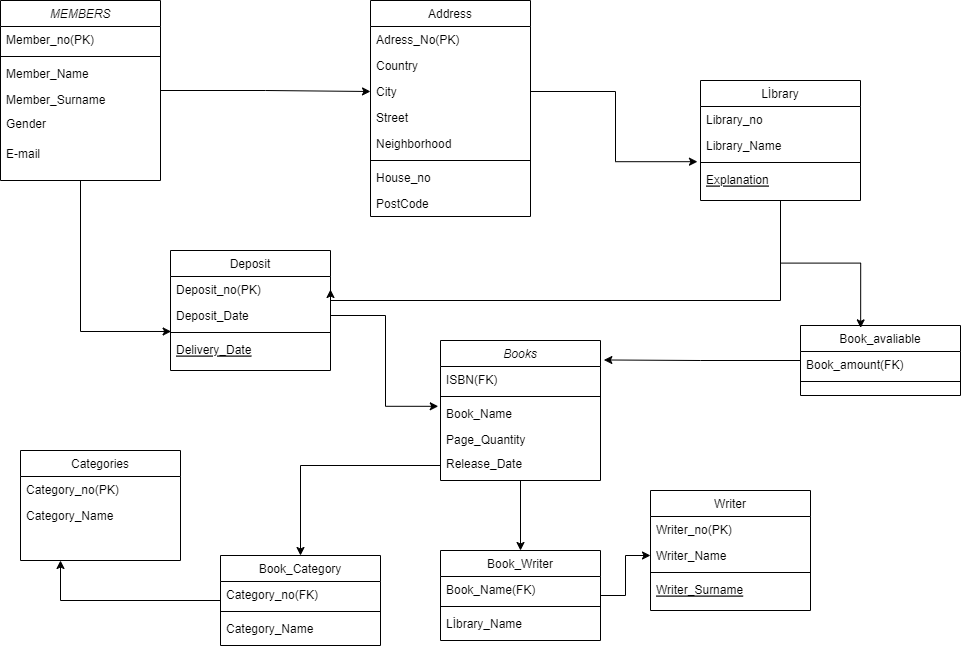

The diagram above was exported from draw.io. Its source (the exported page's mxGraphModel, read from the mxfile embedded in the PNG):
<mxGraphModel dx="2927" dy="2253" grid="1" gridSize="10" guides="1" tooltips="1" connect="1" arrows="1" fold="1" page="1" pageScale="1" pageWidth="827" pageHeight="1169" math="0" shadow="0">
  <root>
    <mxCell id="WIyWlLk6GJQsqaUBKTNV-0" />
    <mxCell id="WIyWlLk6GJQsqaUBKTNV-1" parent="WIyWlLk6GJQsqaUBKTNV-0" />
    <mxCell id="rcewOSJkpliiI0hXgF61-61" style="edgeStyle=orthogonalEdgeStyle;rounded=0;orthogonalLoop=1;jettySize=auto;html=1;entryX=0;entryY=0.5;entryDx=0;entryDy=0;" edge="1" parent="WIyWlLk6GJQsqaUBKTNV-1" source="zkfFHV4jXpPFQw0GAbJ--0" target="zkfFHV4jXpPFQw0GAbJ--20">
      <mxGeometry relative="1" as="geometry" />
    </mxCell>
    <mxCell id="zkfFHV4jXpPFQw0GAbJ--0" value="MEMBERS" style="swimlane;fontStyle=2;align=center;verticalAlign=top;childLayout=stackLayout;horizontal=1;startSize=26;horizontalStack=0;resizeParent=1;resizeLast=0;collapsible=1;marginBottom=0;rounded=0;shadow=0;strokeWidth=1;" parent="WIyWlLk6GJQsqaUBKTNV-1" vertex="1">
      <mxGeometry x="-70" y="-60" width="160" height="180" as="geometry">
        <mxRectangle x="230" y="140" width="160" height="26" as="alternateBounds" />
      </mxGeometry>
    </mxCell>
    <mxCell id="zkfFHV4jXpPFQw0GAbJ--1" value="Member_no(PK)" style="text;align=left;verticalAlign=top;spacingLeft=4;spacingRight=4;overflow=hidden;rotatable=0;points=[[0,0.5],[1,0.5]];portConstraint=eastwest;" parent="zkfFHV4jXpPFQw0GAbJ--0" vertex="1">
      <mxGeometry y="26" width="160" height="26" as="geometry" />
    </mxCell>
    <mxCell id="zkfFHV4jXpPFQw0GAbJ--4" value="" style="line;html=1;strokeWidth=1;align=left;verticalAlign=middle;spacingTop=-1;spacingLeft=3;spacingRight=3;rotatable=0;labelPosition=right;points=[];portConstraint=eastwest;" parent="zkfFHV4jXpPFQw0GAbJ--0" vertex="1">
      <mxGeometry y="52" width="160" height="8" as="geometry" />
    </mxCell>
    <mxCell id="zkfFHV4jXpPFQw0GAbJ--2" value="Member_Name" style="text;align=left;verticalAlign=top;spacingLeft=4;spacingRight=4;overflow=hidden;rotatable=0;points=[[0,0.5],[1,0.5]];portConstraint=eastwest;rounded=0;shadow=0;html=0;" parent="zkfFHV4jXpPFQw0GAbJ--0" vertex="1">
      <mxGeometry y="60" width="160" height="26" as="geometry" />
    </mxCell>
    <mxCell id="zkfFHV4jXpPFQw0GAbJ--3" value="Member_Surname" style="text;align=left;verticalAlign=top;spacingLeft=4;spacingRight=4;overflow=hidden;rotatable=0;points=[[0,0.5],[1,0.5]];portConstraint=eastwest;rounded=0;shadow=0;html=0;" parent="zkfFHV4jXpPFQw0GAbJ--0" vertex="1">
      <mxGeometry y="86" width="160" height="24" as="geometry" />
    </mxCell>
    <mxCell id="zkfFHV4jXpPFQw0GAbJ--5" value="Gender" style="text;align=left;verticalAlign=top;spacingLeft=4;spacingRight=4;overflow=hidden;rotatable=0;points=[[0,0.5],[1,0.5]];portConstraint=eastwest;" parent="zkfFHV4jXpPFQw0GAbJ--0" vertex="1">
      <mxGeometry y="110" width="160" height="30" as="geometry" />
    </mxCell>
    <mxCell id="rcewOSJkpliiI0hXgF61-0" value="E-mail" style="text;align=left;verticalAlign=top;spacingLeft=4;spacingRight=4;overflow=hidden;rotatable=0;points=[[0,0.5],[1,0.5]];portConstraint=eastwest;rounded=0;shadow=0;html=0;" vertex="1" parent="zkfFHV4jXpPFQw0GAbJ--0">
      <mxGeometry y="140" width="160" height="40" as="geometry" />
    </mxCell>
    <mxCell id="zkfFHV4jXpPFQw0GAbJ--6" value="Deposit" style="swimlane;fontStyle=0;align=center;verticalAlign=top;childLayout=stackLayout;horizontal=1;startSize=26;horizontalStack=0;resizeParent=1;resizeLast=0;collapsible=1;marginBottom=0;rounded=0;shadow=0;strokeWidth=1;" parent="WIyWlLk6GJQsqaUBKTNV-1" vertex="1">
      <mxGeometry x="100" y="190" width="160" height="120" as="geometry">
        <mxRectangle x="130" y="380" width="160" height="26" as="alternateBounds" />
      </mxGeometry>
    </mxCell>
    <mxCell id="zkfFHV4jXpPFQw0GAbJ--7" value="Deposit_no(PK)" style="text;align=left;verticalAlign=top;spacingLeft=4;spacingRight=4;overflow=hidden;rotatable=0;points=[[0,0.5],[1,0.5]];portConstraint=eastwest;" parent="zkfFHV4jXpPFQw0GAbJ--6" vertex="1">
      <mxGeometry y="26" width="160" height="26" as="geometry" />
    </mxCell>
    <mxCell id="zkfFHV4jXpPFQw0GAbJ--8" value="Deposit_Date" style="text;align=left;verticalAlign=top;spacingLeft=4;spacingRight=4;overflow=hidden;rotatable=0;points=[[0,0.5],[1,0.5]];portConstraint=eastwest;rounded=0;shadow=0;html=0;" parent="zkfFHV4jXpPFQw0GAbJ--6" vertex="1">
      <mxGeometry y="52" width="160" height="26" as="geometry" />
    </mxCell>
    <mxCell id="zkfFHV4jXpPFQw0GAbJ--9" value="" style="line;html=1;strokeWidth=1;align=left;verticalAlign=middle;spacingTop=-1;spacingLeft=3;spacingRight=3;rotatable=0;labelPosition=right;points=[];portConstraint=eastwest;" parent="zkfFHV4jXpPFQw0GAbJ--6" vertex="1">
      <mxGeometry y="78" width="160" height="8" as="geometry" />
    </mxCell>
    <mxCell id="zkfFHV4jXpPFQw0GAbJ--10" value="Delivery_Date" style="text;align=left;verticalAlign=top;spacingLeft=4;spacingRight=4;overflow=hidden;rotatable=0;points=[[0,0.5],[1,0.5]];portConstraint=eastwest;fontStyle=4" parent="zkfFHV4jXpPFQw0GAbJ--6" vertex="1">
      <mxGeometry y="86" width="160" height="26" as="geometry" />
    </mxCell>
    <mxCell id="rcewOSJkpliiI0hXgF61-65" style="edgeStyle=orthogonalEdgeStyle;rounded=0;orthogonalLoop=1;jettySize=auto;html=1;" edge="1" parent="WIyWlLk6GJQsqaUBKTNV-1" source="zkfFHV4jXpPFQw0GAbJ--13" target="rcewOSJkpliiI0hXgF61-13">
      <mxGeometry relative="1" as="geometry" />
    </mxCell>
    <mxCell id="zkfFHV4jXpPFQw0GAbJ--13" value="Book_Writer" style="swimlane;fontStyle=0;align=center;verticalAlign=top;childLayout=stackLayout;horizontal=1;startSize=26;horizontalStack=0;resizeParent=1;resizeLast=0;collapsible=1;marginBottom=0;rounded=0;shadow=0;strokeWidth=1;" parent="WIyWlLk6GJQsqaUBKTNV-1" vertex="1">
      <mxGeometry x="370" y="490" width="160" height="90" as="geometry">
        <mxRectangle x="340" y="380" width="170" height="26" as="alternateBounds" />
      </mxGeometry>
    </mxCell>
    <mxCell id="zkfFHV4jXpPFQw0GAbJ--14" value="Book_Name(FK)" style="text;align=left;verticalAlign=top;spacingLeft=4;spacingRight=4;overflow=hidden;rotatable=0;points=[[0,0.5],[1,0.5]];portConstraint=eastwest;" parent="zkfFHV4jXpPFQw0GAbJ--13" vertex="1">
      <mxGeometry y="26" width="160" height="26" as="geometry" />
    </mxCell>
    <mxCell id="zkfFHV4jXpPFQw0GAbJ--15" value="" style="line;html=1;strokeWidth=1;align=left;verticalAlign=middle;spacingTop=-1;spacingLeft=3;spacingRight=3;rotatable=0;labelPosition=right;points=[];portConstraint=eastwest;" parent="zkfFHV4jXpPFQw0GAbJ--13" vertex="1">
      <mxGeometry y="52" width="160" height="8" as="geometry" />
    </mxCell>
    <mxCell id="rcewOSJkpliiI0hXgF61-33" value="Lİbrary_Name" style="text;align=left;verticalAlign=top;spacingLeft=4;spacingRight=4;overflow=hidden;rotatable=0;points=[[0,0.5],[1,0.5]];portConstraint=eastwest;" vertex="1" parent="zkfFHV4jXpPFQw0GAbJ--13">
      <mxGeometry y="60" width="160" height="26" as="geometry" />
    </mxCell>
    <mxCell id="zkfFHV4jXpPFQw0GAbJ--17" value="Address" style="swimlane;fontStyle=0;align=center;verticalAlign=top;childLayout=stackLayout;horizontal=1;startSize=26;horizontalStack=0;resizeParent=1;resizeLast=0;collapsible=1;marginBottom=0;rounded=0;shadow=0;strokeWidth=1;" parent="WIyWlLk6GJQsqaUBKTNV-1" vertex="1">
      <mxGeometry x="300" y="-60" width="160" height="216" as="geometry">
        <mxRectangle x="550" y="140" width="160" height="26" as="alternateBounds" />
      </mxGeometry>
    </mxCell>
    <mxCell id="zkfFHV4jXpPFQw0GAbJ--18" value="Adress_No(PK)" style="text;align=left;verticalAlign=top;spacingLeft=4;spacingRight=4;overflow=hidden;rotatable=0;points=[[0,0.5],[1,0.5]];portConstraint=eastwest;" parent="zkfFHV4jXpPFQw0GAbJ--17" vertex="1">
      <mxGeometry y="26" width="160" height="26" as="geometry" />
    </mxCell>
    <mxCell id="zkfFHV4jXpPFQw0GAbJ--19" value="Country" style="text;align=left;verticalAlign=top;spacingLeft=4;spacingRight=4;overflow=hidden;rotatable=0;points=[[0,0.5],[1,0.5]];portConstraint=eastwest;rounded=0;shadow=0;html=0;" parent="zkfFHV4jXpPFQw0GAbJ--17" vertex="1">
      <mxGeometry y="52" width="160" height="26" as="geometry" />
    </mxCell>
    <mxCell id="zkfFHV4jXpPFQw0GAbJ--20" value="City" style="text;align=left;verticalAlign=top;spacingLeft=4;spacingRight=4;overflow=hidden;rotatable=0;points=[[0,0.5],[1,0.5]];portConstraint=eastwest;rounded=0;shadow=0;html=0;" parent="zkfFHV4jXpPFQw0GAbJ--17" vertex="1">
      <mxGeometry y="78" width="160" height="26" as="geometry" />
    </mxCell>
    <mxCell id="zkfFHV4jXpPFQw0GAbJ--21" value="Street" style="text;align=left;verticalAlign=top;spacingLeft=4;spacingRight=4;overflow=hidden;rotatable=0;points=[[0,0.5],[1,0.5]];portConstraint=eastwest;rounded=0;shadow=0;html=0;" parent="zkfFHV4jXpPFQw0GAbJ--17" vertex="1">
      <mxGeometry y="104" width="160" height="26" as="geometry" />
    </mxCell>
    <mxCell id="zkfFHV4jXpPFQw0GAbJ--22" value="Neighborhood" style="text;align=left;verticalAlign=top;spacingLeft=4;spacingRight=4;overflow=hidden;rotatable=0;points=[[0,0.5],[1,0.5]];portConstraint=eastwest;rounded=0;shadow=0;html=0;" parent="zkfFHV4jXpPFQw0GAbJ--17" vertex="1">
      <mxGeometry y="130" width="160" height="26" as="geometry" />
    </mxCell>
    <mxCell id="zkfFHV4jXpPFQw0GAbJ--23" value="" style="line;html=1;strokeWidth=1;align=left;verticalAlign=middle;spacingTop=-1;spacingLeft=3;spacingRight=3;rotatable=0;labelPosition=right;points=[];portConstraint=eastwest;" parent="zkfFHV4jXpPFQw0GAbJ--17" vertex="1">
      <mxGeometry y="156" width="160" height="8" as="geometry" />
    </mxCell>
    <mxCell id="zkfFHV4jXpPFQw0GAbJ--24" value="House_no" style="text;align=left;verticalAlign=top;spacingLeft=4;spacingRight=4;overflow=hidden;rotatable=0;points=[[0,0.5],[1,0.5]];portConstraint=eastwest;" parent="zkfFHV4jXpPFQw0GAbJ--17" vertex="1">
      <mxGeometry y="164" width="160" height="26" as="geometry" />
    </mxCell>
    <mxCell id="zkfFHV4jXpPFQw0GAbJ--25" value="PostCode" style="text;align=left;verticalAlign=top;spacingLeft=4;spacingRight=4;overflow=hidden;rotatable=0;points=[[0,0.5],[1,0.5]];portConstraint=eastwest;" parent="zkfFHV4jXpPFQw0GAbJ--17" vertex="1">
      <mxGeometry y="190" width="160" height="26" as="geometry" />
    </mxCell>
    <mxCell id="rcewOSJkpliiI0hXgF61-55" style="edgeStyle=orthogonalEdgeStyle;rounded=0;orthogonalLoop=1;jettySize=auto;html=1;entryX=1;entryY=0.5;entryDx=0;entryDy=0;" edge="1" parent="WIyWlLk6GJQsqaUBKTNV-1" source="rcewOSJkpliiI0hXgF61-4" target="zkfFHV4jXpPFQw0GAbJ--7">
      <mxGeometry relative="1" as="geometry">
        <Array as="points">
          <mxPoint x="710" y="240" />
          <mxPoint x="260" y="240" />
        </Array>
      </mxGeometry>
    </mxCell>
    <mxCell id="rcewOSJkpliiI0hXgF61-4" value="Lİbrary" style="swimlane;fontStyle=0;align=center;verticalAlign=top;childLayout=stackLayout;horizontal=1;startSize=26;horizontalStack=0;resizeParent=1;resizeLast=0;collapsible=1;marginBottom=0;rounded=0;shadow=0;strokeWidth=1;" vertex="1" parent="WIyWlLk6GJQsqaUBKTNV-1">
      <mxGeometry x="630" y="20" width="160" height="120" as="geometry">
        <mxRectangle x="130" y="380" width="160" height="26" as="alternateBounds" />
      </mxGeometry>
    </mxCell>
    <mxCell id="rcewOSJkpliiI0hXgF61-5" value="Library_no" style="text;align=left;verticalAlign=top;spacingLeft=4;spacingRight=4;overflow=hidden;rotatable=0;points=[[0,0.5],[1,0.5]];portConstraint=eastwest;" vertex="1" parent="rcewOSJkpliiI0hXgF61-4">
      <mxGeometry y="26" width="160" height="26" as="geometry" />
    </mxCell>
    <mxCell id="rcewOSJkpliiI0hXgF61-6" value="Library_Name" style="text;align=left;verticalAlign=top;spacingLeft=4;spacingRight=4;overflow=hidden;rotatable=0;points=[[0,0.5],[1,0.5]];portConstraint=eastwest;rounded=0;shadow=0;html=0;" vertex="1" parent="rcewOSJkpliiI0hXgF61-4">
      <mxGeometry y="52" width="160" height="26" as="geometry" />
    </mxCell>
    <mxCell id="rcewOSJkpliiI0hXgF61-7" value="" style="line;html=1;strokeWidth=1;align=left;verticalAlign=middle;spacingTop=-1;spacingLeft=3;spacingRight=3;rotatable=0;labelPosition=right;points=[];portConstraint=eastwest;" vertex="1" parent="rcewOSJkpliiI0hXgF61-4">
      <mxGeometry y="78" width="160" height="8" as="geometry" />
    </mxCell>
    <mxCell id="rcewOSJkpliiI0hXgF61-8" value="Explanation" style="text;align=left;verticalAlign=top;spacingLeft=4;spacingRight=4;overflow=hidden;rotatable=0;points=[[0,0.5],[1,0.5]];portConstraint=eastwest;fontStyle=4" vertex="1" parent="rcewOSJkpliiI0hXgF61-4">
      <mxGeometry y="86" width="160" height="26" as="geometry" />
    </mxCell>
    <mxCell id="rcewOSJkpliiI0hXgF61-11" value="Writer" style="swimlane;fontStyle=0;align=center;verticalAlign=top;childLayout=stackLayout;horizontal=1;startSize=26;horizontalStack=0;resizeParent=1;resizeLast=0;collapsible=1;marginBottom=0;rounded=0;shadow=0;strokeWidth=1;" vertex="1" parent="WIyWlLk6GJQsqaUBKTNV-1">
      <mxGeometry x="580" y="430" width="160" height="120" as="geometry">
        <mxRectangle x="130" y="380" width="160" height="26" as="alternateBounds" />
      </mxGeometry>
    </mxCell>
    <mxCell id="rcewOSJkpliiI0hXgF61-12" value="Writer_no(PK)" style="text;align=left;verticalAlign=top;spacingLeft=4;spacingRight=4;overflow=hidden;rotatable=0;points=[[0,0.5],[1,0.5]];portConstraint=eastwest;" vertex="1" parent="rcewOSJkpliiI0hXgF61-11">
      <mxGeometry y="26" width="160" height="26" as="geometry" />
    </mxCell>
    <mxCell id="rcewOSJkpliiI0hXgF61-13" value="Writer_Name" style="text;align=left;verticalAlign=top;spacingLeft=4;spacingRight=4;overflow=hidden;rotatable=0;points=[[0,0.5],[1,0.5]];portConstraint=eastwest;rounded=0;shadow=0;html=0;" vertex="1" parent="rcewOSJkpliiI0hXgF61-11">
      <mxGeometry y="52" width="160" height="26" as="geometry" />
    </mxCell>
    <mxCell id="rcewOSJkpliiI0hXgF61-14" value="" style="line;html=1;strokeWidth=1;align=left;verticalAlign=middle;spacingTop=-1;spacingLeft=3;spacingRight=3;rotatable=0;labelPosition=right;points=[];portConstraint=eastwest;" vertex="1" parent="rcewOSJkpliiI0hXgF61-11">
      <mxGeometry y="78" width="160" height="8" as="geometry" />
    </mxCell>
    <mxCell id="rcewOSJkpliiI0hXgF61-15" value="Writer_Surname" style="text;align=left;verticalAlign=top;spacingLeft=4;spacingRight=4;overflow=hidden;rotatable=0;points=[[0,0.5],[1,0.5]];portConstraint=eastwest;fontStyle=4" vertex="1" parent="rcewOSJkpliiI0hXgF61-11">
      <mxGeometry y="86" width="160" height="26" as="geometry" />
    </mxCell>
    <mxCell id="rcewOSJkpliiI0hXgF61-57" style="edgeStyle=orthogonalEdgeStyle;rounded=0;orthogonalLoop=1;jettySize=auto;html=1;entryX=1.021;entryY=0.139;entryDx=0;entryDy=0;entryPerimeter=0;" edge="1" parent="WIyWlLk6GJQsqaUBKTNV-1" source="rcewOSJkpliiI0hXgF61-16" target="rcewOSJkpliiI0hXgF61-19">
      <mxGeometry relative="1" as="geometry">
        <mxPoint x="540" y="300" as="targetPoint" />
      </mxGeometry>
    </mxCell>
    <mxCell id="rcewOSJkpliiI0hXgF61-16" value="Book_avaliable" style="swimlane;fontStyle=0;align=center;verticalAlign=top;childLayout=stackLayout;horizontal=1;startSize=26;horizontalStack=0;resizeParent=1;resizeLast=0;collapsible=1;marginBottom=0;rounded=0;shadow=0;strokeWidth=1;" vertex="1" parent="WIyWlLk6GJQsqaUBKTNV-1">
      <mxGeometry x="730" y="265" width="160" height="70" as="geometry">
        <mxRectangle x="340" y="380" width="170" height="26" as="alternateBounds" />
      </mxGeometry>
    </mxCell>
    <mxCell id="rcewOSJkpliiI0hXgF61-17" value="Book_amount(FK)" style="text;align=left;verticalAlign=top;spacingLeft=4;spacingRight=4;overflow=hidden;rotatable=0;points=[[0,0.5],[1,0.5]];portConstraint=eastwest;" vertex="1" parent="rcewOSJkpliiI0hXgF61-16">
      <mxGeometry y="26" width="160" height="26" as="geometry" />
    </mxCell>
    <mxCell id="rcewOSJkpliiI0hXgF61-18" value="" style="line;html=1;strokeWidth=1;align=left;verticalAlign=middle;spacingTop=-1;spacingLeft=3;spacingRight=3;rotatable=0;labelPosition=right;points=[];portConstraint=eastwest;" vertex="1" parent="rcewOSJkpliiI0hXgF61-16">
      <mxGeometry y="52" width="160" height="8" as="geometry" />
    </mxCell>
    <mxCell id="rcewOSJkpliiI0hXgF61-62" style="edgeStyle=orthogonalEdgeStyle;rounded=0;orthogonalLoop=1;jettySize=auto;html=1;" edge="1" parent="WIyWlLk6GJQsqaUBKTNV-1" source="rcewOSJkpliiI0hXgF61-19" target="zkfFHV4jXpPFQw0GAbJ--13">
      <mxGeometry relative="1" as="geometry" />
    </mxCell>
    <mxCell id="rcewOSJkpliiI0hXgF61-19" value="Books" style="swimlane;fontStyle=2;align=center;verticalAlign=top;childLayout=stackLayout;horizontal=1;startSize=26;horizontalStack=0;resizeParent=1;resizeLast=0;collapsible=1;marginBottom=0;rounded=0;shadow=0;strokeWidth=1;" vertex="1" parent="WIyWlLk6GJQsqaUBKTNV-1">
      <mxGeometry x="370" y="280" width="160" height="140" as="geometry">
        <mxRectangle x="230" y="140" width="160" height="26" as="alternateBounds" />
      </mxGeometry>
    </mxCell>
    <mxCell id="rcewOSJkpliiI0hXgF61-20" value="ISBN(FK)" style="text;align=left;verticalAlign=top;spacingLeft=4;spacingRight=4;overflow=hidden;rotatable=0;points=[[0,0.5],[1,0.5]];portConstraint=eastwest;" vertex="1" parent="rcewOSJkpliiI0hXgF61-19">
      <mxGeometry y="26" width="160" height="26" as="geometry" />
    </mxCell>
    <mxCell id="rcewOSJkpliiI0hXgF61-21" value="" style="line;html=1;strokeWidth=1;align=left;verticalAlign=middle;spacingTop=-1;spacingLeft=3;spacingRight=3;rotatable=0;labelPosition=right;points=[];portConstraint=eastwest;" vertex="1" parent="rcewOSJkpliiI0hXgF61-19">
      <mxGeometry y="52" width="160" height="8" as="geometry" />
    </mxCell>
    <mxCell id="rcewOSJkpliiI0hXgF61-22" value="Book_Name" style="text;align=left;verticalAlign=top;spacingLeft=4;spacingRight=4;overflow=hidden;rotatable=0;points=[[0,0.5],[1,0.5]];portConstraint=eastwest;rounded=0;shadow=0;html=0;" vertex="1" parent="rcewOSJkpliiI0hXgF61-19">
      <mxGeometry y="60" width="160" height="26" as="geometry" />
    </mxCell>
    <mxCell id="rcewOSJkpliiI0hXgF61-23" value="Page_Quantity" style="text;align=left;verticalAlign=top;spacingLeft=4;spacingRight=4;overflow=hidden;rotatable=0;points=[[0,0.5],[1,0.5]];portConstraint=eastwest;rounded=0;shadow=0;html=0;" vertex="1" parent="rcewOSJkpliiI0hXgF61-19">
      <mxGeometry y="86" width="160" height="24" as="geometry" />
    </mxCell>
    <mxCell id="rcewOSJkpliiI0hXgF61-24" value="Release_Date" style="text;align=left;verticalAlign=top;spacingLeft=4;spacingRight=4;overflow=hidden;rotatable=0;points=[[0,0.5],[1,0.5]];portConstraint=eastwest;" vertex="1" parent="rcewOSJkpliiI0hXgF61-19">
      <mxGeometry y="110" width="160" height="30" as="geometry" />
    </mxCell>
    <mxCell id="rcewOSJkpliiI0hXgF61-64" style="edgeStyle=orthogonalEdgeStyle;rounded=0;orthogonalLoop=1;jettySize=auto;html=1;entryX=0.25;entryY=1;entryDx=0;entryDy=0;" edge="1" parent="WIyWlLk6GJQsqaUBKTNV-1" source="rcewOSJkpliiI0hXgF61-34" target="rcewOSJkpliiI0hXgF61-45">
      <mxGeometry relative="1" as="geometry" />
    </mxCell>
    <mxCell id="rcewOSJkpliiI0hXgF61-34" value="Book_Category" style="swimlane;fontStyle=0;align=center;verticalAlign=top;childLayout=stackLayout;horizontal=1;startSize=26;horizontalStack=0;resizeParent=1;resizeLast=0;collapsible=1;marginBottom=0;rounded=0;shadow=0;strokeWidth=1;" vertex="1" parent="WIyWlLk6GJQsqaUBKTNV-1">
      <mxGeometry x="150" y="495" width="160" height="90" as="geometry">
        <mxRectangle x="340" y="380" width="170" height="26" as="alternateBounds" />
      </mxGeometry>
    </mxCell>
    <mxCell id="rcewOSJkpliiI0hXgF61-35" value="Category_no(FK)" style="text;align=left;verticalAlign=top;spacingLeft=4;spacingRight=4;overflow=hidden;rotatable=0;points=[[0,0.5],[1,0.5]];portConstraint=eastwest;" vertex="1" parent="rcewOSJkpliiI0hXgF61-34">
      <mxGeometry y="26" width="160" height="26" as="geometry" />
    </mxCell>
    <mxCell id="rcewOSJkpliiI0hXgF61-36" value="" style="line;html=1;strokeWidth=1;align=left;verticalAlign=middle;spacingTop=-1;spacingLeft=3;spacingRight=3;rotatable=0;labelPosition=right;points=[];portConstraint=eastwest;" vertex="1" parent="rcewOSJkpliiI0hXgF61-34">
      <mxGeometry y="52" width="160" height="8" as="geometry" />
    </mxCell>
    <mxCell id="rcewOSJkpliiI0hXgF61-37" value="Category_Name" style="text;align=left;verticalAlign=top;spacingLeft=4;spacingRight=4;overflow=hidden;rotatable=0;points=[[0,0.5],[1,0.5]];portConstraint=eastwest;" vertex="1" parent="rcewOSJkpliiI0hXgF61-34">
      <mxGeometry y="60" width="160" height="26" as="geometry" />
    </mxCell>
    <mxCell id="rcewOSJkpliiI0hXgF61-45" value="Categories" style="swimlane;fontStyle=0;align=center;verticalAlign=top;childLayout=stackLayout;horizontal=1;startSize=26;horizontalStack=0;resizeParent=1;resizeLast=0;collapsible=1;marginBottom=0;rounded=0;shadow=0;strokeWidth=1;" vertex="1" parent="WIyWlLk6GJQsqaUBKTNV-1">
      <mxGeometry x="-50" y="390" width="160" height="110" as="geometry">
        <mxRectangle x="130" y="380" width="160" height="26" as="alternateBounds" />
      </mxGeometry>
    </mxCell>
    <mxCell id="rcewOSJkpliiI0hXgF61-46" value="Category_no(PK)" style="text;align=left;verticalAlign=top;spacingLeft=4;spacingRight=4;overflow=hidden;rotatable=0;points=[[0,0.5],[1,0.5]];portConstraint=eastwest;" vertex="1" parent="rcewOSJkpliiI0hXgF61-45">
      <mxGeometry y="26" width="160" height="26" as="geometry" />
    </mxCell>
    <mxCell id="rcewOSJkpliiI0hXgF61-47" value="Category_Name" style="text;align=left;verticalAlign=top;spacingLeft=4;spacingRight=4;overflow=hidden;rotatable=0;points=[[0,0.5],[1,0.5]];portConstraint=eastwest;rounded=0;shadow=0;html=0;" vertex="1" parent="rcewOSJkpliiI0hXgF61-45">
      <mxGeometry y="52" width="160" height="26" as="geometry" />
    </mxCell>
    <mxCell id="rcewOSJkpliiI0hXgF61-52" style="edgeStyle=orthogonalEdgeStyle;rounded=0;orthogonalLoop=1;jettySize=auto;html=1;entryX=-0.019;entryY=-0.185;entryDx=0;entryDy=0;entryPerimeter=0;" edge="1" parent="WIyWlLk6GJQsqaUBKTNV-1" source="zkfFHV4jXpPFQw0GAbJ--20" target="rcewOSJkpliiI0hXgF61-8">
      <mxGeometry relative="1" as="geometry" />
    </mxCell>
    <mxCell id="rcewOSJkpliiI0hXgF61-54" style="edgeStyle=orthogonalEdgeStyle;rounded=0;orthogonalLoop=1;jettySize=auto;html=1;entryX=0.376;entryY=0.034;entryDx=0;entryDy=0;entryPerimeter=0;" edge="1" parent="WIyWlLk6GJQsqaUBKTNV-1" source="rcewOSJkpliiI0hXgF61-4" target="rcewOSJkpliiI0hXgF61-16">
      <mxGeometry relative="1" as="geometry" />
    </mxCell>
    <mxCell id="rcewOSJkpliiI0hXgF61-60" style="edgeStyle=orthogonalEdgeStyle;rounded=0;orthogonalLoop=1;jettySize=auto;html=1;entryX=-0.014;entryY=0.223;entryDx=0;entryDy=0;entryPerimeter=0;" edge="1" parent="WIyWlLk6GJQsqaUBKTNV-1" source="zkfFHV4jXpPFQw0GAbJ--8" target="rcewOSJkpliiI0hXgF61-22">
      <mxGeometry relative="1" as="geometry" />
    </mxCell>
    <mxCell id="rcewOSJkpliiI0hXgF61-63" style="edgeStyle=orthogonalEdgeStyle;rounded=0;orthogonalLoop=1;jettySize=auto;html=1;" edge="1" parent="WIyWlLk6GJQsqaUBKTNV-1" source="rcewOSJkpliiI0hXgF61-24" target="rcewOSJkpliiI0hXgF61-34">
      <mxGeometry relative="1" as="geometry" />
    </mxCell>
    <mxCell id="rcewOSJkpliiI0hXgF61-67" style="edgeStyle=orthogonalEdgeStyle;rounded=0;orthogonalLoop=1;jettySize=auto;html=1;entryX=0.004;entryY=1.115;entryDx=0;entryDy=0;entryPerimeter=0;" edge="1" parent="WIyWlLk6GJQsqaUBKTNV-1" source="zkfFHV4jXpPFQw0GAbJ--0" target="zkfFHV4jXpPFQw0GAbJ--8">
      <mxGeometry relative="1" as="geometry" />
    </mxCell>
  </root>
</mxGraphModel>